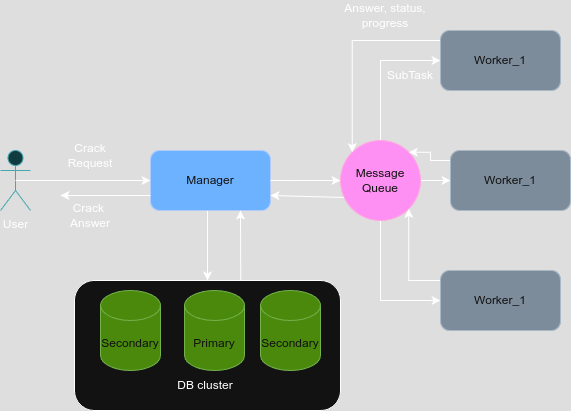

The diagram above was exported from draw.io. Its source (the exported page's mxGraphModel, read from the mxfile embedded in the PNG):
<mxGraphModel dx="849" dy="503" grid="1" gridSize="10" guides="1" tooltips="1" connect="1" arrows="1" fold="1" page="1" pageScale="1" pageWidth="827" pageHeight="1169" math="0" shadow="0">
  <root>
    <mxCell id="0" />
    <mxCell id="1" parent="0" />
    <mxCell id="pTVE7WHiUkX_7QUlm-f_-24" value="" style="rounded=1;whiteSpace=wrap;html=1;" parent="1" vertex="1">
      <mxGeometry x="294" y="450" width="266" height="130" as="geometry" />
    </mxCell>
    <mxCell id="pTVE7WHiUkX_7QUlm-f_-1" value="User" style="shape=umlActor;verticalLabelPosition=bottom;verticalAlign=top;html=1;outlineConnect=0;fillColor=#b0e3e6;strokeColor=#0e8088;" parent="1" vertex="1">
      <mxGeometry x="220" y="320" width="30" height="60" as="geometry" />
    </mxCell>
    <mxCell id="pTVE7WHiUkX_7QUlm-f_-23" style="edgeStyle=orthogonalEdgeStyle;rounded=0;orthogonalLoop=1;jettySize=auto;html=1;entryX=0.5;entryY=0;entryDx=0;entryDy=0;" parent="1" source="pTVE7WHiUkX_7QUlm-f_-2" target="pTVE7WHiUkX_7QUlm-f_-24" edge="1">
      <mxGeometry relative="1" as="geometry">
        <mxPoint x="430" y="440.0000000000001" as="targetPoint" />
        <Array as="points">
          <mxPoint x="427" y="400" />
          <mxPoint x="427" y="400" />
        </Array>
      </mxGeometry>
    </mxCell>
    <mxCell id="pTVE7WHiUkX_7QUlm-f_-2" value="Manager" style="rounded=1;whiteSpace=wrap;html=1;fillColor=#0050ef;fontColor=#ffffff;strokeColor=#001DBC;" parent="1" vertex="1">
      <mxGeometry x="370" y="320" width="120" height="60" as="geometry" />
    </mxCell>
    <mxCell id="pTVE7WHiUkX_7QUlm-f_-10" style="edgeStyle=orthogonalEdgeStyle;rounded=0;orthogonalLoop=1;jettySize=auto;html=1;entryX=0;entryY=0.5;entryDx=0;entryDy=0;" parent="1" source="pTVE7WHiUkX_7QUlm-f_-3" target="pTVE7WHiUkX_7QUlm-f_-7" edge="1">
      <mxGeometry relative="1" as="geometry">
        <Array as="points">
          <mxPoint x="600" y="230" />
        </Array>
      </mxGeometry>
    </mxCell>
    <mxCell id="pTVE7WHiUkX_7QUlm-f_-11" value="" style="edgeStyle=orthogonalEdgeStyle;rounded=0;orthogonalLoop=1;jettySize=auto;html=1;" parent="1" source="pTVE7WHiUkX_7QUlm-f_-3" target="pTVE7WHiUkX_7QUlm-f_-8" edge="1">
      <mxGeometry relative="1" as="geometry" />
    </mxCell>
    <mxCell id="pTVE7WHiUkX_7QUlm-f_-12" style="edgeStyle=orthogonalEdgeStyle;rounded=0;orthogonalLoop=1;jettySize=auto;html=1;entryX=0;entryY=0.5;entryDx=0;entryDy=0;" parent="1" source="pTVE7WHiUkX_7QUlm-f_-3" target="pTVE7WHiUkX_7QUlm-f_-9" edge="1">
      <mxGeometry relative="1" as="geometry">
        <Array as="points">
          <mxPoint x="600" y="470" />
        </Array>
      </mxGeometry>
    </mxCell>
    <mxCell id="pTVE7WHiUkX_7QUlm-f_-3" value="Message&lt;br&gt;Queue" style="ellipse;whiteSpace=wrap;html=1;aspect=fixed;fillColor=#d80073;fontColor=#ffffff;strokeColor=#A50040;" parent="1" vertex="1">
      <mxGeometry x="560" y="310" width="80" height="80" as="geometry" />
    </mxCell>
    <mxCell id="pTVE7WHiUkX_7QUlm-f_-4" value="" style="endArrow=classic;html=1;rounded=0;exitX=1;exitY=0.5;exitDx=0;exitDy=0;entryX=0;entryY=0.5;entryDx=0;entryDy=0;" parent="1" source="pTVE7WHiUkX_7QUlm-f_-2" target="pTVE7WHiUkX_7QUlm-f_-3" edge="1">
      <mxGeometry width="50" height="50" relative="1" as="geometry">
        <mxPoint x="520" y="400" as="sourcePoint" />
        <mxPoint x="550" y="380" as="targetPoint" />
      </mxGeometry>
    </mxCell>
    <mxCell id="pTVE7WHiUkX_7QUlm-f_-5" value="" style="endArrow=classic;html=1;rounded=0;exitX=0.5;exitY=0.5;exitDx=0;exitDy=0;entryX=0;entryY=0.5;entryDx=0;entryDy=0;exitPerimeter=0;" parent="1" source="pTVE7WHiUkX_7QUlm-f_-1" target="pTVE7WHiUkX_7QUlm-f_-2" edge="1">
      <mxGeometry width="50" height="50" relative="1" as="geometry">
        <mxPoint x="500" y="360" as="sourcePoint" />
        <mxPoint x="570" y="360" as="targetPoint" />
      </mxGeometry>
    </mxCell>
    <mxCell id="pTVE7WHiUkX_7QUlm-f_-6" value="" style="endArrow=classic;html=1;rounded=0;exitX=0;exitY=0.75;exitDx=0;exitDy=0;" parent="1" source="pTVE7WHiUkX_7QUlm-f_-2" edge="1">
      <mxGeometry width="50" height="50" relative="1" as="geometry">
        <mxPoint x="245" y="360" as="sourcePoint" />
        <mxPoint x="280" y="365" as="targetPoint" />
      </mxGeometry>
    </mxCell>
    <mxCell id="pTVE7WHiUkX_7QUlm-f_-13" style="edgeStyle=orthogonalEdgeStyle;rounded=0;orthogonalLoop=1;jettySize=auto;html=1;entryX=0;entryY=0;entryDx=0;entryDy=0;" parent="1" source="pTVE7WHiUkX_7QUlm-f_-7" target="pTVE7WHiUkX_7QUlm-f_-3" edge="1">
      <mxGeometry relative="1" as="geometry">
        <Array as="points">
          <mxPoint x="572" y="210" />
        </Array>
      </mxGeometry>
    </mxCell>
    <mxCell id="pTVE7WHiUkX_7QUlm-f_-7" value="Worker_1" style="rounded=1;whiteSpace=wrap;html=1;fillColor=#647687;fontColor=#ffffff;strokeColor=#314354;" parent="1" vertex="1">
      <mxGeometry x="660" y="200" width="120" height="60" as="geometry" />
    </mxCell>
    <mxCell id="pTVE7WHiUkX_7QUlm-f_-14" style="edgeStyle=orthogonalEdgeStyle;rounded=0;orthogonalLoop=1;jettySize=auto;html=1;entryX=1;entryY=0;entryDx=0;entryDy=0;" parent="1" source="pTVE7WHiUkX_7QUlm-f_-8" target="pTVE7WHiUkX_7QUlm-f_-3" edge="1">
      <mxGeometry relative="1" as="geometry">
        <Array as="points">
          <mxPoint x="650" y="330" />
          <mxPoint x="650" y="322" />
        </Array>
      </mxGeometry>
    </mxCell>
    <mxCell id="pTVE7WHiUkX_7QUlm-f_-8" value="Worker_1" style="rounded=1;whiteSpace=wrap;html=1;fillColor=#647687;fontColor=#ffffff;strokeColor=#314354;" parent="1" vertex="1">
      <mxGeometry x="670" y="320" width="120" height="60" as="geometry" />
    </mxCell>
    <mxCell id="pTVE7WHiUkX_7QUlm-f_-15" style="edgeStyle=orthogonalEdgeStyle;rounded=0;orthogonalLoop=1;jettySize=auto;html=1;entryX=1;entryY=1;entryDx=0;entryDy=0;" parent="1" source="pTVE7WHiUkX_7QUlm-f_-9" target="pTVE7WHiUkX_7QUlm-f_-3" edge="1">
      <mxGeometry relative="1" as="geometry">
        <Array as="points">
          <mxPoint x="628" y="450" />
        </Array>
      </mxGeometry>
    </mxCell>
    <mxCell id="pTVE7WHiUkX_7QUlm-f_-9" value="Worker_1" style="rounded=1;whiteSpace=wrap;html=1;fillColor=#647687;fontColor=#ffffff;strokeColor=#314354;" parent="1" vertex="1">
      <mxGeometry x="660" y="440" width="120" height="60" as="geometry" />
    </mxCell>
    <mxCell id="pTVE7WHiUkX_7QUlm-f_-17" value="SubTask" style="text;html=1;align=center;verticalAlign=middle;whiteSpace=wrap;rounded=0;" parent="1" vertex="1">
      <mxGeometry x="600" y="230" width="60" height="30" as="geometry" />
    </mxCell>
    <mxCell id="pTVE7WHiUkX_7QUlm-f_-18" value="Crack Request" style="text;html=1;align=center;verticalAlign=middle;whiteSpace=wrap;rounded=0;" parent="1" vertex="1">
      <mxGeometry x="280" y="310" width="60" height="30" as="geometry" />
    </mxCell>
    <mxCell id="pTVE7WHiUkX_7QUlm-f_-19" value="Answer, status, progress" style="text;html=1;align=center;verticalAlign=middle;whiteSpace=wrap;rounded=0;" parent="1" vertex="1">
      <mxGeometry x="550" y="170" width="110" height="30" as="geometry" />
    </mxCell>
    <mxCell id="pTVE7WHiUkX_7QUlm-f_-20" value="Primary" style="shape=cylinder3;whiteSpace=wrap;html=1;boundedLbl=1;backgroundOutline=1;size=15;fillColor=#60a917;fontColor=#ffffff;strokeColor=#2D7600;" parent="1" vertex="1">
      <mxGeometry x="404" y="460" width="60" height="80" as="geometry" />
    </mxCell>
    <mxCell id="pTVE7WHiUkX_7QUlm-f_-21" value="Secondary" style="shape=cylinder3;whiteSpace=wrap;html=1;boundedLbl=1;backgroundOutline=1;size=15;fillColor=#60a917;fontColor=#ffffff;strokeColor=#2D7600;" parent="1" vertex="1">
      <mxGeometry x="480" y="460" width="60" height="80" as="geometry" />
    </mxCell>
    <mxCell id="pTVE7WHiUkX_7QUlm-f_-22" value="Secondary" style="shape=cylinder3;whiteSpace=wrap;html=1;boundedLbl=1;backgroundOutline=1;size=15;fillColor=#60a917;fontColor=#ffffff;strokeColor=#2D7600;" parent="1" vertex="1">
      <mxGeometry x="320" y="460" width="60" height="80" as="geometry" />
    </mxCell>
    <mxCell id="pTVE7WHiUkX_7QUlm-f_-25" value="DB cluster" style="text;html=1;align=center;verticalAlign=middle;whiteSpace=wrap;rounded=0;" parent="1" vertex="1">
      <mxGeometry x="310" y="540" width="230" height="30" as="geometry" />
    </mxCell>
    <mxCell id="pTVE7WHiUkX_7QUlm-f_-28" value="" style="endArrow=classic;html=1;rounded=0;entryX=0.75;entryY=1;entryDx=0;entryDy=0;exitX=0.625;exitY=-0.004;exitDx=0;exitDy=0;exitPerimeter=0;" parent="1" source="pTVE7WHiUkX_7QUlm-f_-24" target="pTVE7WHiUkX_7QUlm-f_-2" edge="1">
      <mxGeometry width="50" height="50" relative="1" as="geometry">
        <mxPoint x="510" y="470" as="sourcePoint" />
        <mxPoint x="560" y="420" as="targetPoint" />
      </mxGeometry>
    </mxCell>
    <mxCell id="pTVE7WHiUkX_7QUlm-f_-29" value="Crack&amp;nbsp;&lt;br&gt;Answer" style="text;html=1;align=center;verticalAlign=middle;whiteSpace=wrap;rounded=0;" parent="1" vertex="1">
      <mxGeometry x="280" y="370" width="60" height="30" as="geometry" />
    </mxCell>
    <mxCell id="Y3rNgnkukJSw8sAhI7rz-1" value="" style="endArrow=classic;html=1;rounded=0;entryX=1;entryY=0.75;entryDx=0;entryDy=0;exitX=0.044;exitY=0.712;exitDx=0;exitDy=0;exitPerimeter=0;" edge="1" parent="1" source="pTVE7WHiUkX_7QUlm-f_-3" target="pTVE7WHiUkX_7QUlm-f_-2">
      <mxGeometry width="50" height="50" relative="1" as="geometry">
        <mxPoint x="500" y="430" as="sourcePoint" />
        <mxPoint x="550" y="380" as="targetPoint" />
      </mxGeometry>
    </mxCell>
  </root>
</mxGraphModel>